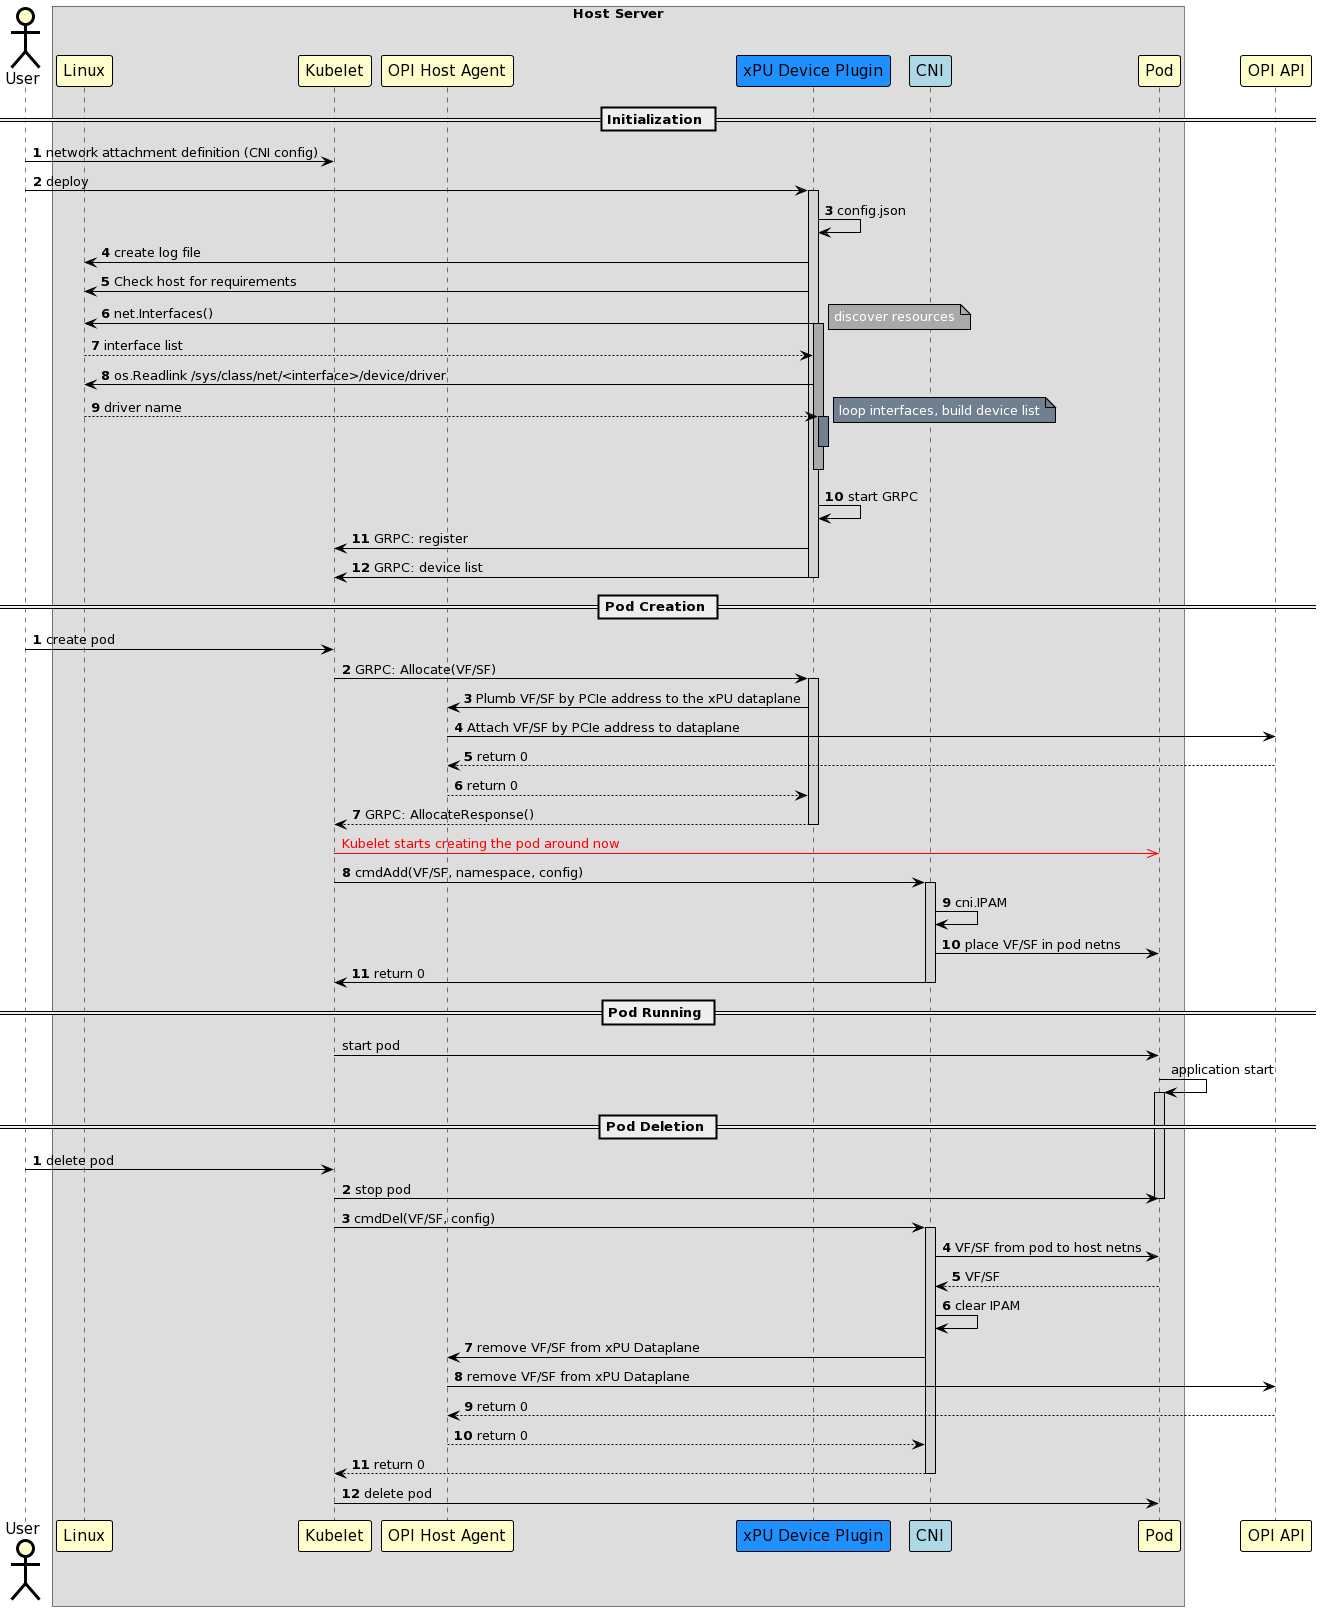

The diagram above was rendered by PlantUML. Its source (embedded in the PNG):
@startuml
skinparam noteBorderColor Black
skinparam noteBorderThickness 1
skinparam noteBackgroundColor Yellow

skinparam sequence {
	BoxBorderColor Black
	BoxFontSize 20

	ArrowColor Black
	ArrowThickness 1

	ActorBorderColor Black
	ActorBorderThickness 3
	ActorBackgroundColor Business
	ActorFontSize 15

	ParticipantBorderColor Black
	ParticipantBorderThickness 1
	ParticipantBackgroundColor Business
	ParticipantFontSize 15

	LifeLineBorderColor Black
	LifeLineBorderThickness 1
	LifeLineBackgroundColor LightGray
}

actor "User"
box "Host Server"
	participant "Linux"
	participant "Kubelet"
	participant "OPI Host Agent"
	participant "xPU Device Plugin" #dodgerblue
participant "CNI" #LightBlue
participant "Pod"
end box

== Initialization ==
autonumber

"User" -> "Kubelet": network attachment definition (CNI config)
"User" -> "xPU Device Plugin": deploy
activate "xPU Device Plugin"

"xPU Device Plugin" -> "xPU Device Plugin": config.json
"xPU Device Plugin" -> "Linux": create log file
"xPU Device Plugin" -> "Linux" : Check host for requirements
"xPU Device Plugin" -> "Linux": net.Interfaces()

activate "xPU Device Plugin" #DarkGray
note right #DarkGray: <color #White>discover resources</color>

"Linux" --> "xPU Device Plugin": interface list

"xPU Device Plugin" -> "Linux" : os.Readlink /sys/class/net/<interface>/device/driver
"Linux" --> "xPU Device Plugin" : driver name

activate "xPU Device Plugin" #SlateGray
note right #SlateGray: <color #White>loop interfaces, build device list</color>

deactivate "xPU Device Plugin"

autonumber stop
"xPU Device Plugin" [hidden]-> "xPU Device Plugin"
autonumber resume

deactivate "xPU Device Plugin"

"xPU Device Plugin" -> "xPU Device Plugin": start GRPC
"xPU Device Plugin" -> "Kubelet": GRPC: register
"xPU Device Plugin" -> "Kubelet": GRPC: device list

deactivate "xPU Device Plugin"

== Pod Creation ==
autonumber

"User" -> "Kubelet": create pod
"Kubelet" -> "xPU Device Plugin": GRPC: Allocate(VF/SF)
activate "xPU Device Plugin"

"xPU Device Plugin" -> "OPI Host Agent" : Plumb VF/SF by PCIe address to the xPU dataplane
"OPI Host Agent"->"OPI API": Attach VF/SF by PCIe address to dataplane
"OPI API"--> "OPI Host Agent": return 0
"OPI Host Agent" --> "xPU Device Plugin" : return 0
"xPU Device Plugin" --> "Kubelet": GRPC: AllocateResponse()
deactivate "xPU Device Plugin"

autonumber stop
"Kubelet" -[#Red]>> "Pod" : <color:Red>Kubelet starts creating the pod around now
autonumber resume

"Kubelet" -> "CNI" : cmdAdd(VF/SF, namespace, config)
activate "CNI"
"CNI" -> "CNI" : cni.IPAM

"CNI" -> "Pod" : place VF/SF in pod netns
"CNI" -> "Kubelet" : return 0

deactivate "CNI"

autonumber stop

== Pod Running ==

"Kubelet" -> "Pod" : start pod
"Pod" -> "Pod" : application start
activate "Pod"


== Pod Deletion ==
autonumber

"User" -> "Kubelet": delete pod
"Kubelet" -> "Pod" : stop pod
deactivate "Pod"
"Kubelet" -> "CNI" : cmdDel(VF/SF, config)
activate "CNI"
"CNI" -> "Pod" : VF/SF from pod to host netns
"Pod" --> "CNI" : VF/SF
"CNI" -> "CNI" : clear IPAM
"CNI" -> "OPI Host Agent": remove VF/SF from xPU Dataplane
"OPI Host Agent" -> "OPI API": remove VF/SF from xPU Dataplane
"OPI API" -->  "OPI Host Agent": return 0
"OPI Host Agent"--> "CNI": return 0
"CNI" --> "Kubelet": return 0
deactivate "CNI"

"Kubelet" -> "Pod" : delete pod
deactivate "Pod"
@enduml